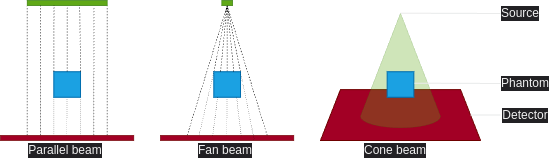

The diagram above was exported from draw.io. Its source (the exported page's mxGraphModel, read from the mxfile embedded in the PNG):
<mxGraphModel dx="756" dy="304" grid="1" gridSize="10" guides="1" tooltips="1" connect="1" arrows="1" fold="1" page="1" pageScale="1" pageWidth="827" pageHeight="1169" math="0" shadow="0">
  <root>
    <mxCell id="0" />
    <mxCell id="1" parent="0" />
    <mxCell id="85" value="" style="group" parent="1" vertex="1" connectable="0">
      <mxGeometry width="480" height="140" as="geometry" />
    </mxCell>
    <mxCell id="32" value="" style="shape=trapezoid;perimeter=trapezoidPerimeter;whiteSpace=wrap;html=1;fixedSize=1;strokeWidth=1;fillColor=#a20025;fontColor=#ffffff;strokeColor=#6F0000;" parent="85" vertex="1">
      <mxGeometry x="319.99999999999994" y="89.09090909090908" width="159.99999999999997" height="50.90909090909091" as="geometry" />
    </mxCell>
    <mxCell id="63" value="" style="verticalLabelPosition=bottom;verticalAlign=top;html=1;shape=mxgraph.basic.cone2;dx=0.5;dy=0.9;strokeWidth=0.5;fillColor=#60a917;opacity=30;fontColor=#ffffff;strokeColor=#2D7600;" parent="85" vertex="1">
      <mxGeometry x="359.99999999999994" y="12.727272727272727" width="79.99999999999999" height="114.54545454545453" as="geometry" />
    </mxCell>
    <mxCell id="23" value="" style="rounded=0;whiteSpace=wrap;html=1;strokeWidth=1;fillColor=#1ba1e2;rotation=-180;fontColor=#ffffff;strokeColor=#006EAF;" parent="85" vertex="1">
      <mxGeometry x="386.66666666666663" y="71.27272727272727" width="26.66666666666666" height="25.454545454545453" as="geometry" />
    </mxCell>
    <mxCell id="36" value="" style="endArrow=none;dashed=1;html=1;strokeWidth=0.5;startSize=4;endSize=4;entryX=0;entryY=1;entryDx=0;entryDy=0;" parent="85" target="44" edge="1">
      <mxGeometry width="50" height="50" relative="1" as="geometry">
        <mxPoint x="26.66666666666666" y="134.9090909090909" as="sourcePoint" />
        <mxPoint x="26.66666666666666" y="33.090909090909086" as="targetPoint" />
      </mxGeometry>
    </mxCell>
    <mxCell id="39" value="" style="endArrow=none;dashed=1;html=1;strokeWidth=0.5;startSize=4;endSize=4;entryX=1;entryY=1;entryDx=0;entryDy=0;" parent="85" target="44" edge="1">
      <mxGeometry width="50" height="50" relative="1" as="geometry">
        <mxPoint x="106.66666666666664" y="134.90909090909105" as="sourcePoint" />
        <mxPoint x="106.66666666666664" y="33.09090909090895" as="targetPoint" />
      </mxGeometry>
    </mxCell>
    <mxCell id="44" value="" style="rounded=0;whiteSpace=wrap;html=1;strokeWidth=0.5;fillColor=#60a917;fontColor=#ffffff;strokeColor=#2D7600;" parent="85" vertex="1">
      <mxGeometry x="26.66666666666666" width="79.99999999999999" height="5.090909090909091" as="geometry" />
    </mxCell>
    <mxCell id="45" value="" style="rounded=0;whiteSpace=wrap;html=1;strokeWidth=1;fillColor=#1ba1e2;rotation=-180;fontColor=#ffffff;strokeColor=#006EAF;" parent="85" vertex="1">
      <mxGeometry x="53.33333333333332" y="71.27272727272727" width="26.66666666666666" height="25.454545454545453" as="geometry" />
    </mxCell>
    <mxCell id="52" value="" style="endArrow=none;dashed=1;html=1;strokeWidth=0.5;startSize=4;endSize=4;exitX=0;exitY=1;exitDx=0;exitDy=0;entryX=0.657;entryY=0.987;entryDx=0;entryDy=0;entryPerimeter=0;" parent="85" source="45" target="44" edge="1">
      <mxGeometry width="50" height="50" relative="1" as="geometry">
        <mxPoint x="79.99999999999999" y="84" as="sourcePoint" />
        <mxPoint x="80.00000000000013" y="33.09090909090895" as="targetPoint" />
      </mxGeometry>
    </mxCell>
    <mxCell id="53" value="" style="endArrow=none;dashed=1;html=1;strokeWidth=0.5;startSize=4;endSize=4;exitX=1;exitY=1;exitDx=0;exitDy=0;entryX=0.335;entryY=0.919;entryDx=0;entryDy=0;entryPerimeter=0;" parent="85" source="45" target="44" edge="1">
      <mxGeometry width="50" height="50" relative="1" as="geometry">
        <mxPoint x="53.33333333333332" y="58.54545454545454" as="sourcePoint" />
        <mxPoint x="53.33333333333348" y="33.09090909090895" as="targetPoint" />
      </mxGeometry>
    </mxCell>
    <mxCell id="54" value="" style="endArrow=none;dashed=1;html=1;dashPattern=1 3;strokeWidth=0.5;startSize=4;endSize=4;entryX=1;entryY=0;entryDx=0;entryDy=0;" parent="85" target="45" edge="1">
      <mxGeometry width="50" height="50" relative="1" as="geometry">
        <mxPoint x="53.33333333333332" y="134.9090909090909" as="sourcePoint" />
        <mxPoint x="159.99999999999997" y="84" as="targetPoint" />
      </mxGeometry>
    </mxCell>
    <mxCell id="56" value="" style="endArrow=none;dashed=1;html=1;dashPattern=1 3;strokeWidth=0.5;startSize=4;endSize=4;entryX=0;entryY=0;entryDx=0;entryDy=0;" parent="85" target="45" edge="1">
      <mxGeometry width="50" height="50" relative="1" as="geometry">
        <mxPoint x="79.99999999999999" y="134.9090909090909" as="sourcePoint" />
        <mxPoint x="159.99999999999997" y="84" as="targetPoint" />
      </mxGeometry>
    </mxCell>
    <mxCell id="57" value="" style="endArrow=none;dashed=1;html=1;strokeWidth=0.5;startSize=4;endSize=4;exitX=0.5;exitY=1;exitDx=0;exitDy=0;entryX=0.5;entryY=1;entryDx=0;entryDy=0;" parent="85" source="45" target="44" edge="1">
      <mxGeometry width="50" height="50" relative="1" as="geometry">
        <mxPoint x="66.48000000000002" y="84" as="sourcePoint" />
        <mxPoint x="66.48000000000015" y="33.09090909090895" as="targetPoint" />
      </mxGeometry>
    </mxCell>
    <mxCell id="58" value="" style="endArrow=none;dashed=1;html=1;dashPattern=1 3;strokeWidth=0.5;startSize=4;endSize=4;entryX=0.5;entryY=0;entryDx=0;entryDy=0;" parent="85" target="45" edge="1">
      <mxGeometry width="50" height="50" relative="1" as="geometry">
        <mxPoint x="66.48000000000002" y="134.9090909090909" as="sourcePoint" />
        <mxPoint x="66.48000000000002" y="109.45454545454545" as="targetPoint" />
      </mxGeometry>
    </mxCell>
    <mxCell id="60" value="" style="endArrow=none;dashed=1;html=1;strokeWidth=0.5;startSize=4;endSize=4;entryX=0.836;entryY=1.322;entryDx=0;entryDy=0;entryPerimeter=0;" parent="85" target="44" edge="1">
      <mxGeometry width="50" height="50" relative="1" as="geometry">
        <mxPoint x="93.3333333333333" y="134.90909090909105" as="sourcePoint" />
        <mxPoint x="93.3333333333333" y="33.090909090909086" as="targetPoint" />
      </mxGeometry>
    </mxCell>
    <mxCell id="61" value="" style="endArrow=none;dashed=1;html=1;strokeWidth=0.5;startSize=4;endSize=4;entryX=0.165;entryY=0.987;entryDx=0;entryDy=0;entryPerimeter=0;" parent="85" target="44" edge="1">
      <mxGeometry width="50" height="50" relative="1" as="geometry">
        <mxPoint x="39.99999999999999" y="134.90909090909105" as="sourcePoint" />
        <mxPoint x="39.99999999999999" y="33.090909090909086" as="targetPoint" />
      </mxGeometry>
    </mxCell>
    <mxCell id="62" value="" style="rounded=0;whiteSpace=wrap;html=1;strokeWidth=0.5;fillColor=#a20025;fontColor=#ffffff;strokeColor=#6F0000;" parent="85" vertex="1">
      <mxGeometry y="134.9090909090909" width="133.33333333333334" height="5.090909090909091" as="geometry" />
    </mxCell>
    <mxCell id="68" value="" style="endArrow=none;dashed=1;html=1;strokeWidth=0.5;startSize=4;endSize=4;entryX=0.5;entryY=1;entryDx=0;entryDy=0;" parent="85" target="70" edge="1">
      <mxGeometry width="50" height="50" relative="1" as="geometry">
        <mxPoint x="186.6666666666666" y="134.9090909090909" as="sourcePoint" />
        <mxPoint x="186.6666666666666" y="33.090909090909086" as="targetPoint" />
      </mxGeometry>
    </mxCell>
    <mxCell id="69" value="" style="endArrow=none;dashed=1;html=1;strokeWidth=0.5;startSize=4;endSize=4;entryX=0.5;entryY=1;entryDx=0;entryDy=0;" parent="85" target="70" edge="1">
      <mxGeometry width="50" height="50" relative="1" as="geometry">
        <mxPoint x="266.6666666666667" y="134.90909090909105" as="sourcePoint" />
        <mxPoint x="266.6666666666667" y="33.09090909090895" as="targetPoint" />
      </mxGeometry>
    </mxCell>
    <mxCell id="70" value="" style="rounded=0;whiteSpace=wrap;html=1;strokeWidth=0.5;fillColor=#60a917;fontColor=#ffffff;strokeColor=#2D7600;" parent="85" vertex="1">
      <mxGeometry x="221.33333333333331" width="10.666666666666668" height="5.090909090909091" as="geometry" />
    </mxCell>
    <mxCell id="72" value="" style="endArrow=none;dashed=1;html=1;strokeWidth=0.5;startSize=4;endSize=4;exitX=0;exitY=1;exitDx=0;exitDy=0;entryX=0.5;entryY=1;entryDx=0;entryDy=0;" parent="85" source="71" target="70" edge="1">
      <mxGeometry width="50" height="50" relative="1" as="geometry">
        <mxPoint x="239.99999999999997" y="84" as="sourcePoint" />
        <mxPoint x="240.00000000000017" y="33.09090909090895" as="targetPoint" />
      </mxGeometry>
    </mxCell>
    <mxCell id="73" value="" style="endArrow=none;dashed=1;html=1;strokeWidth=0.5;startSize=4;endSize=4;exitX=1;exitY=1;exitDx=0;exitDy=0;entryX=0.5;entryY=1;entryDx=0;entryDy=0;" parent="85" source="71" target="70" edge="1">
      <mxGeometry width="50" height="50" relative="1" as="geometry">
        <mxPoint x="213.3333333333333" y="58.54545454545454" as="sourcePoint" />
        <mxPoint x="213.33333333333348" y="33.09090909090895" as="targetPoint" />
      </mxGeometry>
    </mxCell>
    <mxCell id="76" value="" style="endArrow=none;dashed=1;html=1;strokeWidth=0.5;startSize=4;endSize=4;exitX=0.5;exitY=1;exitDx=0;exitDy=0;entryX=0.5;entryY=1;entryDx=0;entryDy=0;" parent="85" source="71" target="70" edge="1">
      <mxGeometry width="50" height="50" relative="1" as="geometry">
        <mxPoint x="226.48" y="84" as="sourcePoint" />
        <mxPoint x="226.48000000000013" y="33.09090909090895" as="targetPoint" />
      </mxGeometry>
    </mxCell>
    <mxCell id="77" value="" style="endArrow=none;dashed=1;html=1;dashPattern=1 3;strokeWidth=0.5;startSize=4;endSize=4;entryX=0.5;entryY=0;entryDx=0;entryDy=0;" parent="85" target="71" edge="1">
      <mxGeometry width="50" height="50" relative="1" as="geometry">
        <mxPoint x="226.48" y="134.9090909090909" as="sourcePoint" />
        <mxPoint x="226.48" y="109.45454545454545" as="targetPoint" />
      </mxGeometry>
    </mxCell>
    <mxCell id="80" value="" style="rounded=0;whiteSpace=wrap;html=1;strokeWidth=0.5;fillColor=#a20025;fontColor=#ffffff;strokeColor=#6F0000;" parent="85" vertex="1">
      <mxGeometry x="159.99999999999997" y="134.9090909090909" width="133.33333333333334" height="5.090909090909091" as="geometry" />
    </mxCell>
    <mxCell id="71" value="" style="rounded=0;whiteSpace=wrap;html=1;strokeWidth=1;fillColor=#1ba1e2;rotation=-180;fontColor=#ffffff;strokeColor=#006EAF;" parent="85" vertex="1">
      <mxGeometry x="213.3333333333333" y="71.27272727272727" width="26.66666666666666" height="25.454545454545453" as="geometry" />
    </mxCell>
    <mxCell id="81" value="" style="endArrow=none;dashed=1;html=1;strokeWidth=0.5;startSize=4;endSize=4;exitX=0.75;exitY=1;exitDx=0;exitDy=0;entryX=0.5;entryY=1;entryDx=0;entryDy=0;" parent="85" source="71" target="70" edge="1">
      <mxGeometry width="50" height="50" relative="1" as="geometry">
        <mxPoint x="253.33333333333331" y="96.72727272727272" as="sourcePoint" />
        <mxPoint x="253.33333333333331" y="30.54545454545454" as="targetPoint" />
      </mxGeometry>
    </mxCell>
    <mxCell id="82" value="" style="endArrow=none;dashed=1;html=1;strokeWidth=0.5;startSize=4;endSize=4;exitX=0.25;exitY=1;exitDx=0;exitDy=0;entryX=0.5;entryY=1;entryDx=0;entryDy=0;" parent="85" source="71" target="70" edge="1">
      <mxGeometry width="50" height="50" relative="1" as="geometry">
        <mxPoint x="246.66666666666663" y="96.72727272727272" as="sourcePoint" />
        <mxPoint x="253.33333333333331" y="30.54545454545454" as="targetPoint" />
      </mxGeometry>
    </mxCell>
    <mxCell id="74" value="" style="endArrow=none;dashed=1;html=1;dashPattern=1 3;strokeWidth=0.5;startSize=4;endSize=4;entryX=1;entryY=1;entryDx=0;entryDy=0;exitX=0.291;exitY=-0.211;exitDx=0;exitDy=0;exitPerimeter=0;" parent="85" source="80" target="71" edge="1">
      <mxGeometry width="50" height="50" relative="1" as="geometry">
        <mxPoint x="213.3333333333333" y="134.9090909090909" as="sourcePoint" />
        <mxPoint x="319.99999999999994" y="84" as="targetPoint" />
      </mxGeometry>
    </mxCell>
    <mxCell id="83" value="" style="endArrow=none;dashed=1;html=1;dashPattern=1 3;strokeWidth=0.5;startSize=4;endSize=4;entryX=0.86;entryY=-0.014;entryDx=0;entryDy=0;entryPerimeter=0;exitX=0.391;exitY=0.058;exitDx=0;exitDy=0;exitPerimeter=0;" parent="85" source="80" target="71" edge="1">
      <mxGeometry width="50" height="50" relative="1" as="geometry">
        <mxPoint x="253.14666666666668" y="160.36363636363635" as="sourcePoint" />
        <mxPoint x="253.33333333333331" y="122.18181818181816" as="targetPoint" />
      </mxGeometry>
    </mxCell>
    <mxCell id="75" value="" style="endArrow=none;dashed=1;html=1;dashPattern=1 3;strokeWidth=0.5;startSize=4;endSize=4;entryX=0;entryY=1;entryDx=0;entryDy=0;exitX=0.702;exitY=0.728;exitDx=0;exitDy=0;exitPerimeter=0;" parent="85" source="80" target="71" edge="1">
      <mxGeometry width="50" height="50" relative="1" as="geometry">
        <mxPoint x="239.99999999999997" y="134.9090909090909" as="sourcePoint" />
        <mxPoint x="319.99999999999994" y="84" as="targetPoint" />
      </mxGeometry>
    </mxCell>
    <mxCell id="84" value="" style="endArrow=none;dashed=1;html=1;dashPattern=1 3;strokeWidth=0.5;startSize=4;endSize=4;entryX=0.144;entryY=0.014;entryDx=0;entryDy=0;entryPerimeter=0;exitX=0.605;exitY=0.105;exitDx=0;exitDy=0;exitPerimeter=0;" parent="85" source="80" target="71" edge="1">
      <mxGeometry width="50" height="50" relative="1" as="geometry">
        <mxPoint x="238.79999999999995" y="160.65890909090913" as="sourcePoint" />
        <mxPoint x="243.73333333333323" y="122.53818181818185" as="targetPoint" />
      </mxGeometry>
    </mxCell>
    <mxCell id="86" value="Parallel beam" style="text;html=1;align=center;verticalAlign=middle;whiteSpace=wrap;rounded=0;labelBackgroundColor=#222124;fillColor=none;fontColor=#F0F0F0;" parent="1" vertex="1">
      <mxGeometry y="140" width="130" height="20" as="geometry" />
    </mxCell>
    <mxCell id="88" value="Fan beam" style="text;html=1;fillColor=none;align=center;verticalAlign=middle;whiteSpace=wrap;rounded=0;labelBackgroundColor=#222124;fontColor=#F0F0F0;" parent="1" vertex="1">
      <mxGeometry x="160" y="140" width="130" height="20" as="geometry" />
    </mxCell>
    <mxCell id="89" value="Cone beam" style="text;html=1;fillColor=none;align=center;verticalAlign=middle;whiteSpace=wrap;rounded=0;labelBackgroundColor=#222124;fontColor=#F0F0F0;" parent="1" vertex="1">
      <mxGeometry x="330" y="140" width="130" height="20" as="geometry" />
    </mxCell>
    <mxCell id="90" value="" style="endArrow=none;html=1;entryX=0;entryY=0;entryDx=39.99999999999999;entryDy=0;entryPerimeter=0;exitX=0;exitY=0.5;exitDx=0;exitDy=0;strokeColor=#eaebeb;" parent="1" source="91" target="63" edge="1">
      <mxGeometry width="50" height="50" relative="1" as="geometry">
        <mxPoint x="520" y="13" as="sourcePoint" />
        <mxPoint x="380" y="100" as="targetPoint" />
      </mxGeometry>
    </mxCell>
    <mxCell id="91" value="Source" style="text;html=1;fillColor=none;align=center;verticalAlign=middle;whiteSpace=wrap;rounded=0;labelBackgroundColor=#222124;fontColor=#F0F0F0;" parent="1" vertex="1">
      <mxGeometry x="500" y="3" width="40" height="20" as="geometry" />
    </mxCell>
    <mxCell id="92" value="" style="endArrow=none;html=1;entryX=0;entryY=0;entryDx=39.99999999999999;entryDy=0;entryPerimeter=0;exitX=0;exitY=0.5;exitDx=0;exitDy=0;strokeColor=#eaebeb;" parent="1" source="93" edge="1">
      <mxGeometry width="50" height="50" relative="1" as="geometry">
        <mxPoint x="534" y="83" as="sourcePoint" />
        <mxPoint x="414" y="82.72727272727272" as="targetPoint" />
      </mxGeometry>
    </mxCell>
    <mxCell id="93" value="Phantom" style="text;html=1;fillColor=none;align=center;verticalAlign=middle;whiteSpace=wrap;rounded=0;labelBackgroundColor=#222124;fontColor=#F0F0F0;" parent="1" vertex="1">
      <mxGeometry x="500" y="73" width="50" height="20" as="geometry" />
    </mxCell>
    <mxCell id="94" value="" style="endArrow=none;html=1;entryX=1;entryY=0.5;entryDx=0;entryDy=0;exitX=0;exitY=0.5;exitDx=0;exitDy=0;strokeColor=#eaebeb;" parent="1" source="95" target="32" edge="1">
      <mxGeometry width="50" height="50" relative="1" as="geometry">
        <mxPoint x="530" y="115" as="sourcePoint" />
        <mxPoint x="470" y="109.99727272727274" as="targetPoint" />
      </mxGeometry>
    </mxCell>
    <mxCell id="95" value="Detector" style="text;html=1;align=center;verticalAlign=middle;whiteSpace=wrap;rounded=0;labelBackgroundColor=#222124;fillColor=none;fontColor=#F0F0F0;" parent="1" vertex="1">
      <mxGeometry x="500" y="104.55" width="50" height="20" as="geometry" />
    </mxCell>
  </root>
</mxGraphModel>